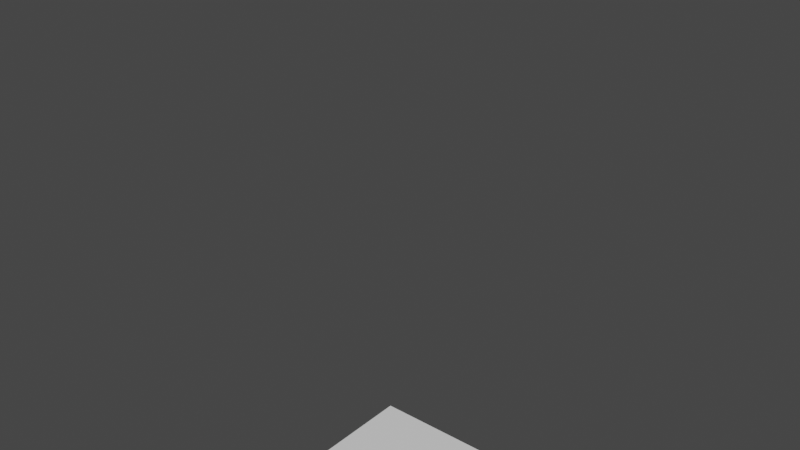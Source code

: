# Source: sortPointMaybeBetter9.blend  (saved by Blender 3.1.7; exported with 4.5.12 LTS)
import bpy
from mathutils import Matrix  # noqa: F401  (used for matrix-valued properties, if any)

bpy.ops.wm.read_factory_settings(use_empty=True)
scene = bpy.context.scene
scene.name = 'Scene'

# ---- collections
col_collection = bpy.data.collections.new('Collection'); scene.collection.children.link(col_collection)

# ---- materials (node trees are filled in below, after node groups)
mat_material = bpy.data.materials.new('Material')
mat_material.alpha_threshold = 0.0
mat_material.use_transparent_shadow = False
mat_material.roughness = 0.5
mat_material.line_color = (0.0, 0.0, 0.0, 1.0)

# ---- material node trees
mat_material.use_nodes = True; mat_material.node_tree.nodes.clear()
_N = mat_material.node_tree.nodes; _L = mat_material.node_tree.links
n0 = _N.new('ShaderNodeOutputMaterial'); n0.name = 'Material Output'; n0.location = (300, 300)
n1 = _N.new('ShaderNodeBsdfPrincipled'); n1.name = 'Principled BSDF'; n1.location = (10, 300)
n1.distribution = 'GGX'
n1.subsurface_method = 'RANDOM_WALK_SKIN'
n1.inputs[3].default_value = 1.45
n1.inputs[27].default_value = (0.0, 0.0, 0.0, 1.0)
n1.inputs[28].default_value = 1.0
_L.new(n1.outputs[0], n0.inputs[0])
n0.is_active_output = True

# ---- world
world_world = bpy.data.worlds.new('World'); scene.world = world_world
world_world.use_nodes = True; world_world.node_tree.nodes.clear()
_N = world_world.node_tree.nodes; _L = world_world.node_tree.links
n0 = _N.new('ShaderNodeOutputWorld'); n0.name = 'World Output'; n0.location = (300, 300)
n1 = _N.new('ShaderNodeBackground'); n1.name = 'Background'; n1.location = (10, 300)
n1.inputs[0].default_value = (0.05088, 0.05088, 0.05088, 1.0)
_L.new(n1.outputs[0], n0.inputs[0])
n0.is_active_output = True
world_world.color = (0.05088, 0.05088, 0.05088)
world_world.use_sun_shadow = False
world_world.sun_shadow_jitter_overblur = 0.0

# ---- meshes
me_cube = bpy.data.meshes.new('Cube')
me_cube.from_pydata([(1.43e-05, 1.0, -0.001551), (1.43e-05, 1.0, 1.998), (1.43e-05, 1.0, 2.998), (1.815e-10, 2.691e-05, -2.002)], [(2, 1), (1, 0), (0, 3)], [])
_uv = me_cube.uv_layers.new(name='UVMap')
_uv.uv.foreach_set('vector', [])
me_cube.materials.append(mat_material)
me_cube.use_mirror_vertex_groups = False
me_cube.update()
me_plane_002 = bpy.data.meshes.new('Plane.002')
me_plane_002.from_pydata([(-1.0, -1.0, 0.0), (1.0, -1.0, 0.0), (-1.0, 1.0, 0.0), (1.0, 1.0, 0.0)], [], [(0, 1, 3, 2)])
_uv = me_plane_002.uv_layers.new(name='UVMap')
_uv.uv.foreach_set('vector', [0.0, 0.0, 1.0, 0.0, 1.0, 1.0, 0.0, 1.0])
me_plane_002.use_remesh_fix_poles = True
me_plane_002.use_remesh_preserve_attributes = False
me_plane_002.update()

# ---- objects
ob_cube = bpy.data.objects.new('Cube', me_cube)
ob_plane = bpy.data.objects.new('Plane', me_plane_002)

# ---- transforms, parenting, visibility, modifiers, constraints
ob_cube.location = (0.0, 0.0, 0.0)
ob_cube.lock_rotations_4d = False
ob_cube.empty_display_type = 'ARROWS'
ob_cube.lineart.crease_threshold = 0.0
ob_plane.location = (0.0, 0.0, -3.9)

# ---- collection membership
col_collection.objects.link(ob_cube)
col_collection.objects.link(ob_plane)

# ---- scene / render settings (as saved in the file)
scene.frame_start = 1; scene.frame_end = 250; scene.frame_set(1)
scene.render.engine = 'BLENDER_EEVEE_NEXT'
scene.cycles.sampling_pattern = 'TABULATED_SOBOL'
scene.cycles.use_light_tree = False
scene.view_settings.view_transform = 'Filmic'
bpy.context.view_layer.update()

# ---- added for rendering (the .blend has no active camera and no usable light): camera, sun
cam_auto = bpy.data.cameras.new('AutoCamera')
cam_auto.lens = 50.0
cam_auto.sensor_width = 36.0
cam_auto.clip_end = 1000.0
ob_auto_camera = bpy.data.objects.new('AutoCamera', cam_auto)
scene.collection.objects.link(ob_auto_camera)
ob_auto_camera.location = (6.89828, -8.27793, 5.06785)
ob_auto_camera.rotation_euler = (1.09748, -7.21219e-08, 0.694738)
scene.camera = ob_auto_camera
light_auto_sun = bpy.data.lights.new('AutoSun', 'SUN')
light_auto_sun.energy = 3.0
light_auto_sun.angle = 0.0523599
ob_auto_sun = bpy.data.objects.new('AutoSun', light_auto_sun)
scene.collection.objects.link(ob_auto_sun)
ob_auto_sun.rotation_euler = (0.872665, 0.174533, 0.523599)
bpy.context.view_layer.update()
